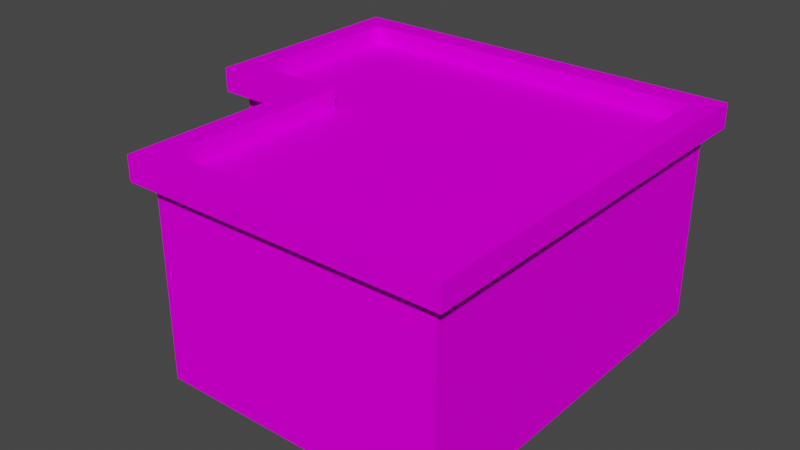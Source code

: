 # Source: zak_ad.blend  (saved by Blender 2.93.21; exported with 4.5.12 LTS)
import bpy
from mathutils import Matrix  # noqa: F401  (used for matrix-valued properties, if any)

bpy.ops.wm.read_factory_settings(use_empty=True)
scene = bpy.context.scene
scene.name = 'Scene'

# ---- images (referenced by path relative to the original .blend; pixels are not part of the script)
import os
ASSET_DIR = os.environ.get("B2B_ASSET_DIR", "")  # directory of the original .blend (textures are referenced by path, not embedded)
HERE = os.path.dirname(os.path.abspath(__file__))  # packed textures are extracted next to this script under _unpacked/

def load_image(name, relpath, width, height, colorspace="sRGB"):
    """Load a texture the original file referenced (path relative to the .blend, or extracted next to this script)."""
    p = next((c for c in (os.path.join(HERE, relpath), os.path.join(ASSET_DIR, relpath)) if relpath and os.path.exists(c)), "")
    if p:
        img = bpy.data.images.load(p, check_existing=True)
        img.name = name
    else:  # same state as the original file: an image datablock whose file is absent (Cycles renders it pink)
        img = bpy.data.images.new(name, width, height)
        img.source = "FILE"
        img.filepath = "//" + (relpath or name)
    img.colorspace_settings.name = colorspace
    return img
img_zak_ad_png_001 = load_image('Zakład.png.001', 'Zakład.png', 1024, 1024, 'sRGB')

# ---- materials (node trees are filled in below, after node groups)
mat_material = bpy.data.materials.new('Material')
mat_material.alpha_threshold = 0.0
mat_material.use_transparent_shadow = False
mat_material.line_color = (0.0, 0.0, 0.0, 1.0)

# ---- material node trees
mat_material.use_nodes = True; mat_material.node_tree.nodes.clear()
_N = mat_material.node_tree.nodes; _L = mat_material.node_tree.links
n0 = _N.new('ShaderNodeOutputMaterial'); n0.name = 'Material Output'; n0.location = (300, 300)
n1 = _N.new('ShaderNodeBsdfPrincipled'); n1.name = 'Principled BSDF'; n1.location = (10, 300)
n1.distribution = 'GGX'
n1.subsurface_method = 'BURLEY'
n1.inputs[2].default_value = 0.0
n1.inputs[3].default_value = 1.45
n1.inputs[13].default_value = 0.0
n1.inputs[27].default_value = (0.0, 0.0, 0.0, 1.0)
n1.inputs[28].default_value = 1.0
n2 = _N.new('ShaderNodeTexImage'); n2.name = 'Image Texture'; n2.location = (-452, 150)
n2.image = img_zak_ad_png_001
_L.new(n1.outputs[0], n0.inputs[0])
_L.new(n2.outputs[0], n1.inputs[0])
n0.is_active_output = True

# ---- world
world_world = bpy.data.worlds.new('World'); scene.world = world_world
world_world.use_nodes = True; world_world.node_tree.nodes.clear()
_N = world_world.node_tree.nodes; _L = world_world.node_tree.links
n0 = _N.new('ShaderNodeOutputWorld'); n0.name = 'World Output'; n0.location = (300, 300)
n1 = _N.new('ShaderNodeBackground'); n1.name = 'Background'; n1.location = (10, 300)
n1.inputs[0].default_value = (0.05088, 0.05088, 0.05088, 1.0)
_L.new(n1.outputs[0], n0.inputs[0])
n0.is_active_output = True
world_world.color = (0.05088, 0.05088, 0.05088)
world_world.use_sun_shadow = False
world_world.sun_shadow_jitter_overblur = 0.0

# ---- meshes
me_cube_001 = bpy.data.meshes.new('Cube.001')
me_cube_001.from_pydata([(-1.8, -3.0, 1.873), (2.5, -4.0, -0.07692), (2.0, -6.0, -0.1269), (2.0, -6.0, 3.873), (-2.0, 2.0, -0.1269), (-2.0, 2.0, 3.873), (-2.0, -6.0, -0.1269), (-2.0, -6.0, 3.873), (2.0, -4.0, -0.1269), (2.5, -4.0, 2.923), (-1.8, -5.0, 1.873), (2.0, -4.0, 3.873), (6.0, -4.0, -0.1269), (6.0, 2.0, -0.1269), (6.0, 2.0, 3.873), (6.0, -4.0, 3.873), (5.5, -4.0, 2.923), (5.5, -4.0, -0.07692), (5.5, -3.9, 2.923), (2.5, -3.9, 2.923), (5.5, -3.9, -0.07692), (2.5, -3.9, -0.07692), (0.45, -6.0, 2.073), (0.45, -6.0, 0.07308), (-0.45, -6.0, 0.07308), (-0.45, -6.0, 2.073), (0.45, -5.9, 2.073), (0.45, -5.9, 0.07308), (-0.45, -5.9, 0.07308), (-0.45, -5.9, 2.073), (2.0, -6.1, 2.373), (-2.0, -6.1, 2.373), (2.0, -6.1, 3.373), (-2.0, -6.1, 3.373), (-2.0, -6.0, 3.373), (2.0, -6.0, 3.373), (-2.0, -6.0, 2.373), (2.0, -6.0, 2.373), (2.3, -6.3, 3.873), (-2.3, 2.3, 3.873), (-2.3, -6.3, 3.873), (-2.0, -3.0, 1.873), (2.3, -4.3, 3.873), (6.3, 2.3, 3.873), (6.3, -4.3, 3.873), (2.3, -6.3, 4.373), (-2.3, 2.3, 4.373), (-2.3, -6.3, 4.373), (-2.0, -3.0, 0.8731), (2.3, -4.3, 4.373), (6.3, 2.3, 4.373), (6.3, -4.3, 4.373), (1.8, -5.8, 4.373), (-1.8, 1.8, 4.373), (-1.8, -5.8, 4.373), (-2.0, -5.0, 0.8731), (1.8, -3.8, 4.373), (5.8, 1.8, 4.373), (5.8, -3.8, 4.373), (1.8, -5.8, 3.973), (-1.8, 1.8, 3.973), (-1.8, -5.8, 3.973), (-2.0, -5.0, 1.873), (1.8, -3.8, 3.973), (5.8, 1.8, 3.973), (5.8, -3.8, 3.973), (-1.8, -3.0, 0.8731), (-1.8, -5.0, 0.8731)], [], [(17, 16, 18, 20), (3, 7, 25, 22), (6, 7, 62, 55), (48, 55, 67, 66), (41, 48, 66, 0), (7, 5, 41, 62), (2, 6, 4, 8), (2, 8, 11, 3), (13, 14, 15, 12), (12, 15, 16, 17), (67, 10, 0, 66), (5, 14, 13, 4), (11, 8, 1, 9), (15, 11, 9, 16), (8, 12, 17, 1), (19, 21, 20, 18), (16, 9, 19, 18), (9, 1, 21, 19), (1, 17, 20, 21), (24, 23, 27, 28), (2, 3, 22, 23), (7, 6, 24, 25), (6, 2, 23, 24), (27, 26, 29, 28), (22, 25, 29, 26), (23, 22, 26, 27), (25, 24, 28, 29), (35, 37, 30, 32), (62, 41, 0, 10), (30, 31, 33, 32), (34, 35, 32, 33), (37, 36, 31, 30), (36, 34, 33, 31), (11, 15, 44, 42), (14, 15, 44, 43), (3, 11, 42, 38), (4, 6, 55, 48), (3, 7, 40, 38), (5, 4, 48, 41), (7, 5, 39, 40), (55, 62, 10, 67), (43, 44, 51, 50), (40, 39, 46, 47), (12, 8, 4, 13), (42, 44, 51, 49), (38, 42, 49, 45), (38, 40, 47, 45), (49, 51, 58, 56), (45, 49, 56, 52), (45, 47, 54, 52), (63, 60, 64, 65), (50, 51, 58, 57), (47, 46, 53, 54), (50, 46, 39, 43), (52, 54, 61, 59), (46, 50, 57, 53), (57, 58, 65, 64), (54, 53, 60, 61), (14, 43, 39, 5), (56, 58, 65, 63), (52, 56, 63, 59), (53, 57, 64, 60), (60, 63, 59, 61)])
_uv = me_cube_001.uv_layers.new(name='UVMap')
_uv.uv.foreach_set('vector', [0.7527, 0.3462, 0.7527, 0.2286, 0.7566, 0.2286, 0.7566, 0.3462, 0.7685, 0.7063, 0.7685, 0.4883, 0.8667, 0.5727, 0.8667, 0.6218, 0.9866, 0.4883, 0.7685, 0.4883, 0.8776, 0.4337, 0.9321, 0.4337, 0.5999, 0.0996, 0.5981, 0.1669, 0.5901, 0.1793, 0.5901, 0.09119, 0.6379, 0.09759, 0.5999, 0.0996, 0.5901, 0.09119, 0.6459, 0.08525, 0.7685, 0.4883, 0.7685, 0.05215, 0.8776, 0.3247, 0.8776, 0.4337, 0.8724, 0.9346, 0.8724, 0.8914, 0.9589, 0.8914, 0.894, 0.9346, 0.9866, 0.7063, 0.9866, 0.8153, 0.7685, 0.8153, 0.7685, 0.7063, 0.7395, 0.5527, 0.521, 0.5533, 0.5202, 0.2254, 0.7387, 0.2249, 0.7387, 0.2249, 0.5202, 0.2254, 0.5715, 0.1981, 0.7359, 0.1964, 0.01913, 0.5508, 0.01913, 0.4552, 0.2104, 0.4552, 0.2104, 0.5508, 0.522, 0.9903, 0.521, 0.5533, 0.7395, 0.5527, 0.7406, 0.9898, 0.5208, 0.01024, 0.7406, 0.01308, 0.7373, 0.04194, 0.5721, 0.03818, 0.5202, 0.2254, 0.5208, 0.01024, 0.5721, 0.03818, 0.5715, 0.1981, 0.7406, 0.01308, 0.7387, 0.2249, 0.7359, 0.1964, 0.7373, 0.04194, 0.01741, 0.5745, 0.01741, 0.4307, 0.2101, 0.4307, 0.2101, 0.5745, 0.7527, 0.6991, 0.7527, 0.5815, 0.7566, 0.5815, 0.7566, 0.6991, 0.7527, 0.5815, 0.7527, 0.4639, 0.7566, 0.4639, 0.7566, 0.5815, 0.7527, 0.4639, 0.7527, 0.3462, 0.7566, 0.3462, 0.7566, 0.4639, 0.6724, 0.1664, 0.7085, 0.1694, 0.7134, 0.1742, 0.6683, 0.1717, 0.9866, 0.7063, 0.7685, 0.7063, 0.8667, 0.6218, 0.9757, 0.6218, 0.7685, 0.4883, 0.9866, 0.4883, 0.9757, 0.5727, 0.8667, 0.5727, 0.9866, 0.4883, 0.9866, 0.7063, 0.9757, 0.6218, 0.9757, 0.5727, 0.2096, 0.4306, 0.2096, 0.5747, 0.01984, 0.5747, 0.01984, 0.4306, 0.7092, 0.0984, 0.6732, 0.09536, 0.6683, 0.09058, 0.7134, 0.09313, 0.7085, 0.1694, 0.7092, 0.0984, 0.7134, 0.09313, 0.7134, 0.1742, 0.6732, 0.09536, 0.6724, 0.1664, 0.6683, 0.1717, 0.6683, 0.09058, 0.4936, 0.08182, 0.4936, 0.02914, 0.4804, 0.02914, 0.4804, 0.08182, 0.6362, 0.1649, 0.6379, 0.09759, 0.6459, 0.08525, 0.6459, 0.1733, 0.4804, 0.02914, 0.2157, 0.02914, 0.2157, 0.08182, 0.4804, 0.08182, 0.2157, 0.08709, 0.4804, 0.08709, 0.4804, 0.08182, 0.2157, 0.08182, 0.4804, 0.02387, 0.2157, 0.02387, 0.2157, 0.02914, 0.4804, 0.02914, 0.2025, 0.02914, 0.2025, 0.08182, 0.2157, 0.08182, 0.2157, 0.02914, 0.338, 0.3718, 0.247, 0.2193, 0.2377, 0.2241, 0.3229, 0.3762, 0.1538, 0.02441, 0.247, 0.2193, 0.2377, 0.2241, 0.1394, 0.01933, 0.3404, 0.4512, 0.338, 0.3718, 0.3229, 0.3762, 0.3332, 0.4525, 0.9866, 0.05215, 0.9866, 0.4883, 0.9321, 0.4337, 0.9321, 0.3247, 0.3404, 0.4512, 0.3717, 0.5464, 0.3636, 0.5486, 0.3332, 0.4525, 0.7685, 0.05215, 0.9866, 0.05215, 0.9321, 0.3247, 0.8776, 0.3247, 0.3717, 0.5464, 0.423, 0.7352, 0.4141, 0.7374, 0.3636, 0.5486, 0.5981, 0.1669, 0.6362, 0.1649, 0.6459, 0.1733, 0.5901, 0.1793, 0.1394, 0.01933, 0.2377, 0.2241, 0.2249, 0.2304, 0.1178, 0.03007, 0.3636, 0.5486, 0.4141, 0.7374, 0.4006, 0.7411, 0.3499, 0.5534, 0.894, 0.9779, 0.894, 0.9346, 0.9589, 0.8914, 0.9589, 0.9779, 0.3229, 0.3762, 0.2377, 0.2241, 0.2249, 0.2304, 0.2923, 0.3909, 0.3332, 0.4525, 0.3229, 0.3762, 0.2923, 0.3909, 0.3209, 0.4555, 0.3332, 0.4525, 0.3636, 0.5486, 0.3499, 0.5534, 0.3209, 0.4555, 0.2923, 0.3909, 0.2249, 0.2304, 0.2096, 0.237, 0.2709, 0.4016, 0.3209, 0.4555, 0.2923, 0.3909, 0.2709, 0.4016, 0.3052, 0.4607, 0.3209, 0.4555, 0.3499, 0.5534, 0.3368, 0.5562, 0.3052, 0.4607, 0.2149, 0.8572, 0.02641, 0.9784, 0.02641, 0.7226, 0.2149, 0.7226, 0.1178, 0.03007, 0.2249, 0.2304, 0.2096, 0.237, 0.108, 0.0617, 0.3499, 0.5534, 0.4006, 0.7411, 0.3893, 0.7433, 0.3368, 0.5562, 0.4474, 0.968, 0.4006, 0.7411, 0.4141, 0.7374, 0.4658, 0.9643, 0.3052, 0.4607, 0.3368, 0.5562, 0.3277, 0.559, 0.2938, 0.4659, 0.4006, 0.7411, 0.4474, 0.968, 0.4336, 0.9586, 0.3893, 0.7433, 0.108, 0.0617, 0.2096, 0.237, 0.1953, 0.2437, 0.09778, 0.06741, 0.3368, 0.5562, 0.3893, 0.7433, 0.3788, 0.7458, 0.3277, 0.559, 0.4722, 0.9543, 0.4658, 0.9643, 0.4141, 0.7374, 0.423, 0.7352, 0.2709, 0.4016, 0.2096, 0.237, 0.1953, 0.2437, 0.2585, 0.4073, 0.3052, 0.4607, 0.2709, 0.4016, 0.2585, 0.4073, 0.2938, 0.4659, 0.3893, 0.7433, 0.4336, 0.9586, 0.4223, 0.9609, 0.3788, 0.7458, 0.02641, 0.9784, 0.2149, 0.8572, 0.2822, 0.8572, 0.2822, 0.9784])
me_cube_001.materials.append(mat_material)
me_cube_001.use_remesh_fix_poles = True
me_cube_001.use_remesh_preserve_attributes = False
me_cube_001.update()

# ---- objects
ob_zaklad = bpy.data.objects.new('zaklad', me_cube_001)

# ---- transforms, parenting, visibility, modifiers, constraints
ob_zaklad.location = (0.0, 0.0, 0.0)
ob_zaklad.rotation_euler = (0.0, -0.0, -1.571)

# ---- collection membership
scene.collection.objects.link(ob_zaklad)

# ---- scene / render settings (as saved in the file)
scene.frame_start = 1; scene.frame_end = 250; scene.frame_set(24)
scene.render.engine = 'BLENDER_EEVEE_NEXT'
scene.cycles.use_denoising = False
scene.cycles.samples = 128
scene.cycles.sampling_pattern = 'TABULATED_SOBOL'
scene.cycles.use_adaptive_sampling = False
scene.cycles.use_light_tree = False
scene.view_settings.view_transform = 'Filmic'
bpy.context.view_layer.update()

# ---- added for rendering (the .blend has no active camera and no usable light): camera, sun
cam_auto = bpy.data.cameras.new('AutoCamera')
cam_auto.lens = 50.0
cam_auto.sensor_width = 36.0
cam_auto.clip_end = 1000.0
ob_auto_camera = bpy.data.objects.new('AutoCamera', cam_auto)
scene.collection.objects.link(ob_auto_camera)
ob_auto_camera.location = (9.99835, -16.398, 11.7218)
ob_auto_camera.rotation_euler = (1.09748, -7.21219e-08, 0.694738)
scene.camera = ob_auto_camera
light_auto_sun = bpy.data.lights.new('AutoSun', 'SUN')
light_auto_sun.energy = 3.0
light_auto_sun.angle = 0.0523599
ob_auto_sun = bpy.data.objects.new('AutoSun', light_auto_sun)
scene.collection.objects.link(ob_auto_sun)
ob_auto_sun.rotation_euler = (0.872665, 0.174533, 0.523599)
bpy.context.view_layer.update()
